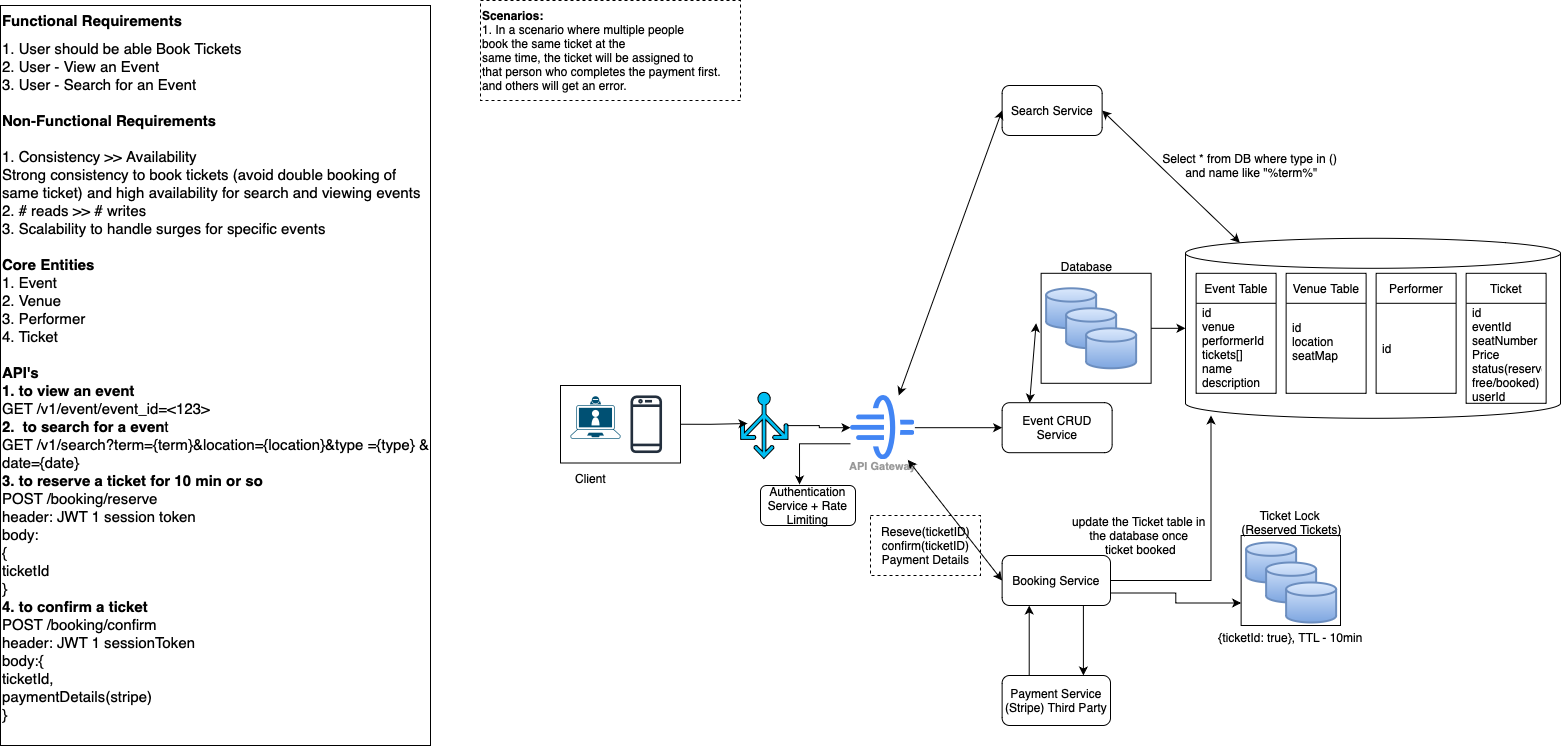

The diagram above was exported from draw.io. Its source (the exported page's mxGraphModel, read from the mxfile embedded in the PNG):
<mxGraphModel dx="2284" dy="1927" grid="1" gridSize="10" guides="1" tooltips="1" connect="1" arrows="1" fold="1" page="1" pageScale="1" pageWidth="850" pageHeight="1100" math="0" shadow="0">
  <root>
    <mxCell id="0" />
    <mxCell id="1" parent="0" />
    <mxCell id="19wDtGTIDmL4TzE4C3oH-1" value="&lt;h1 style=&quot;margin-top: 0px; font-size: 15px;&quot;&gt;&lt;font style=&quot;font-size: 15px;&quot;&gt;Functional Requirements&amp;nbsp;&lt;/font&gt;&lt;/h1&gt;&lt;div style=&quot;font-size: 15px;&quot;&gt;1. User should be able Book Tickets&amp;nbsp;&lt;/div&gt;&lt;div style=&quot;font-size: 15px;&quot;&gt;2. User - View an Event&lt;/div&gt;&lt;div style=&quot;font-size: 15px;&quot;&gt;3. User - Search for an Event&lt;/div&gt;&lt;div style=&quot;font-size: 15px;&quot;&gt;&lt;b&gt;&lt;br&gt;&lt;/b&gt;&lt;/div&gt;&lt;div style=&quot;font-size: 15px;&quot;&gt;&lt;b&gt;Non-Functional Requirements&lt;/b&gt;&amp;nbsp;&lt;/div&gt;&lt;div style=&quot;font-size: 15px;&quot;&gt;&lt;br&gt;&lt;/div&gt;&lt;div style=&quot;font-size: 15px;&quot;&gt;1. Consistency &amp;gt;&amp;gt; Availability&amp;nbsp;&lt;/div&gt;&lt;div style=&quot;font-size: 15px;&quot;&gt;Strong consistency to book tickets (avoid double booking of same ticket) and high availability for search and viewing events&lt;/div&gt;&lt;div style=&quot;font-size: 15px;&quot;&gt;2. # reads &amp;gt;&amp;gt; # writes&amp;nbsp;&lt;/div&gt;&lt;div style=&quot;font-size: 15px;&quot;&gt;3. Scalability to handle surges for specific events&amp;nbsp;&lt;/div&gt;&lt;div style=&quot;font-size: 15px;&quot;&gt;&lt;br&gt;&lt;/div&gt;&lt;div style=&quot;font-size: 15px;&quot;&gt;&lt;b&gt;Core Entities&amp;nbsp;&lt;/b&gt;&lt;/div&gt;&lt;div style=&quot;font-size: 15px;&quot;&gt;1. Event&amp;nbsp;&lt;/div&gt;&lt;div style=&quot;font-size: 15px;&quot;&gt;2. Venue&lt;/div&gt;&lt;div style=&quot;font-size: 15px;&quot;&gt;3. Performer&lt;/div&gt;&lt;div style=&quot;font-size: 15px;&quot;&gt;4. Ticket&lt;/div&gt;&lt;div style=&quot;font-size: 15px;&quot;&gt;&lt;br&gt;&lt;/div&gt;&lt;div style=&quot;font-size: 15px;&quot;&gt;&lt;b&gt;API's&lt;/b&gt;&amp;nbsp;&lt;/div&gt;&lt;div style=&quot;font-size: 15px;&quot;&gt;&lt;b&gt;1. to view an event&lt;/b&gt;&lt;/div&gt;&lt;div style=&quot;font-size: 15px;&quot;&gt;GET /v1/event/event_id=&amp;lt;123&amp;gt; &amp;nbsp;&lt;/div&gt;&lt;div style=&quot;font-size: 15px;&quot;&gt;&lt;span style=&quot;text-align: center;&quot;&gt;&lt;b&gt;2. &amp;nbsp;to search for a even&lt;/b&gt;t&amp;nbsp;&lt;/span&gt;&lt;/div&gt;&lt;div style=&quot;font-size: 15px;&quot;&gt;&lt;span style=&quot;text-align: center;&quot;&gt;GET /v1/search?term={term}&amp;amp;location={location}&amp;amp;type ={type} &amp;amp; date={date}&lt;/span&gt;&lt;/div&gt;&lt;div style=&quot;font-size: 15px;&quot;&gt;&lt;span style=&quot;text-align: center;&quot;&gt;&lt;b&gt;3. to reserve a ticket for 10 min or so&lt;/b&gt;&lt;/span&gt;&lt;/div&gt;&lt;div style=&quot;font-size: 15px;&quot;&gt;&lt;span style=&quot;text-align: center;&quot;&gt;POST /booking/reserve&lt;/span&gt;&lt;/div&gt;&lt;div style=&quot;font-size: 15px;&quot;&gt;&lt;span style=&quot;text-align: center;&quot;&gt;header: JWT 1 session token&lt;/span&gt;&lt;/div&gt;&lt;div style=&quot;font-size: 15px;&quot;&gt;&lt;span style=&quot;text-align: center;&quot;&gt;body:&lt;/span&gt;&lt;/div&gt;&lt;div style=&quot;font-size: 15px;&quot;&gt;&lt;span style=&quot;text-align: center;&quot;&gt;{&lt;/span&gt;&lt;/div&gt;&lt;div style=&quot;font-size: 15px;&quot;&gt;&lt;span style=&quot;text-align: center;&quot;&gt;ticketId&amp;nbsp;&lt;/span&gt;&lt;/div&gt;&lt;div style=&quot;font-size: 15px;&quot;&gt;&lt;span style=&quot;text-align: center;&quot;&gt;}&lt;/span&gt;&lt;/div&gt;&lt;div style=&quot;font-size: 15px;&quot;&gt;&lt;span style=&quot;text-align: center;&quot;&gt;&lt;b&gt;4. to confirm a ticket&amp;nbsp;&lt;/b&gt;&lt;/span&gt;&lt;/div&gt;&lt;div style=&quot;font-size: 15px;&quot;&gt;&lt;span style=&quot;text-align: center;&quot;&gt;POST /booking/confirm&lt;/span&gt;&lt;/div&gt;&lt;div style=&quot;font-size: 15px;&quot;&gt;&lt;span style=&quot;text-align: center;&quot;&gt;header: JWT 1 sessionToken&lt;/span&gt;&lt;/div&gt;&lt;div style=&quot;font-size: 15px;&quot;&gt;&lt;span style=&quot;text-align: center;&quot;&gt;body:{&lt;/span&gt;&lt;/div&gt;&lt;div style=&quot;font-size: 15px;&quot;&gt;&lt;span style=&quot;text-align: center;&quot;&gt;ticketId,&lt;/span&gt;&lt;/div&gt;&lt;div style=&quot;font-size: 15px;&quot;&gt;&lt;span style=&quot;text-align: center;&quot;&gt;paymentDetails(stripe)&lt;/span&gt;&lt;/div&gt;&lt;div style=&quot;font-size: 15px;&quot;&gt;&lt;span style=&quot;text-align: center;&quot;&gt;}&lt;/span&gt;&lt;/div&gt;" style="text;html=1;whiteSpace=wrap;overflow=hidden;rounded=0;strokeColor=default;" vertex="1" parent="1">
      <mxGeometry x="-760" y="-60" width="430" height="740" as="geometry" />
    </mxCell>
    <mxCell id="19wDtGTIDmL4TzE4C3oH-2" value="" style="sketch=0;outlineConnect=0;fontColor=#232F3E;gradientColor=none;fillColor=#232F3D;strokeColor=none;dashed=0;verticalLabelPosition=bottom;verticalAlign=top;align=center;html=1;fontSize=12;fontStyle=0;aspect=fixed;pointerEvents=1;shape=mxgraph.aws4.mobile_client;" vertex="1" parent="1">
      <mxGeometry x="-130" y="328.75" width="31.54" height="60" as="geometry" />
    </mxCell>
    <mxCell id="19wDtGTIDmL4TzE4C3oH-3" value="" style="points=[[0.13,0.225,0],[0.5,0,0],[0.87,0.225,0],[0.885,0.5,0],[0.985,0.99,0],[0.5,1,0],[0.015,0.99,0],[0.115,0.5,0]];verticalLabelPosition=bottom;sketch=0;html=1;verticalAlign=top;aspect=fixed;align=center;pointerEvents=1;shape=mxgraph.cisco19.laptop_video_client;fillColor=#005073;strokeColor=none;" vertex="1" parent="1">
      <mxGeometry x="-190" y="330.75" width="50" height="42.5" as="geometry" />
    </mxCell>
    <mxCell id="19wDtGTIDmL4TzE4C3oH-4" value="" style="rounded=0;whiteSpace=wrap;html=1;fillColor=none;" vertex="1" parent="1">
      <mxGeometry x="-200" y="320" width="120" height="77.5" as="geometry" />
    </mxCell>
    <mxCell id="19wDtGTIDmL4TzE4C3oH-5" style="edgeStyle=orthogonalEdgeStyle;rounded=0;orthogonalLoop=1;jettySize=auto;html=1;entryX=0;entryY=0.5;entryDx=0;entryDy=0;" edge="1" parent="1" source="19wDtGTIDmL4TzE4C3oH-6" target="19wDtGTIDmL4TzE4C3oH-7">
      <mxGeometry relative="1" as="geometry" />
    </mxCell>
    <mxCell id="19wDtGTIDmL4TzE4C3oH-6" value="" style="verticalLabelPosition=bottom;html=1;verticalAlign=top;align=center;strokeColor=default;fillColor=#00BEF2;shape=mxgraph.azure.load_balancer_generic;pointerEvents=1;" vertex="1" parent="1">
      <mxGeometry x="-20" y="326.88" width="47.5" height="66.25" as="geometry" />
    </mxCell>
    <mxCell id="19wDtGTIDmL4TzE4C3oH-35" style="edgeStyle=orthogonalEdgeStyle;rounded=0;orthogonalLoop=1;jettySize=auto;html=1;" edge="1" parent="1" source="19wDtGTIDmL4TzE4C3oH-7" target="19wDtGTIDmL4TzE4C3oH-12">
      <mxGeometry relative="1" as="geometry" />
    </mxCell>
    <mxCell id="19wDtGTIDmL4TzE4C3oH-7" value="API Gateway" style="sketch=0;html=1;verticalAlign=top;labelPosition=center;verticalLabelPosition=bottom;align=center;spacingTop=-6;fontSize=11;fontStyle=1;fontColor=#999999;shape=image;aspect=fixed;imageAspect=0;image=data:image/svg+xml,(base64 omitted: 2164 chars);" vertex="1" parent="1">
      <mxGeometry x="90" y="330" width="64.38" height="64.38" as="geometry" />
    </mxCell>
    <mxCell id="19wDtGTIDmL4TzE4C3oH-8" value="Authentication Service + Rate Limiting" style="rounded=1;whiteSpace=wrap;html=1;" vertex="1" parent="1">
      <mxGeometry y="420" width="95" height="40" as="geometry" />
    </mxCell>
    <mxCell id="19wDtGTIDmL4TzE4C3oH-9" style="edgeStyle=orthogonalEdgeStyle;rounded=0;orthogonalLoop=1;jettySize=auto;html=1;exitX=0;exitY=0.75;exitDx=0;exitDy=0;entryX=0.411;entryY=-0.025;entryDx=0;entryDy=0;entryPerimeter=0;" edge="1" parent="1" source="19wDtGTIDmL4TzE4C3oH-7" target="19wDtGTIDmL4TzE4C3oH-8">
      <mxGeometry relative="1" as="geometry" />
    </mxCell>
    <mxCell id="19wDtGTIDmL4TzE4C3oH-10" style="edgeStyle=orthogonalEdgeStyle;rounded=0;orthogonalLoop=1;jettySize=auto;html=1;exitX=1;exitY=0.5;exitDx=0;exitDy=0;entryX=0.147;entryY=0.47;entryDx=0;entryDy=0;entryPerimeter=0;" edge="1" parent="1" source="19wDtGTIDmL4TzE4C3oH-4" target="19wDtGTIDmL4TzE4C3oH-6">
      <mxGeometry relative="1" as="geometry" />
    </mxCell>
    <mxCell id="19wDtGTIDmL4TzE4C3oH-12" value="Event CRUD Service" style="rounded=1;whiteSpace=wrap;html=1;fillColor=none;" vertex="1" parent="1">
      <mxGeometry x="241.62" y="337.19" width="110" height="50" as="geometry" />
    </mxCell>
    <mxCell id="19wDtGTIDmL4TzE4C3oH-14" value="" style="strokeWidth=2;html=1;shape=mxgraph.flowchart.database;whiteSpace=wrap;fillColor=#dae8fc;gradientColor=#7ea6e0;strokeColor=#6c8ebf;" vertex="1" parent="1">
      <mxGeometry x="285.62" y="222.8" width="50" height="40" as="geometry" />
    </mxCell>
    <mxCell id="19wDtGTIDmL4TzE4C3oH-15" value="" style="strokeWidth=2;html=1;shape=mxgraph.flowchart.database;whiteSpace=wrap;fillColor=#dae8fc;gradientColor=#7ea6e0;strokeColor=#6c8ebf;" vertex="1" parent="1">
      <mxGeometry x="305.62" y="242.8" width="50" height="40" as="geometry" />
    </mxCell>
    <mxCell id="19wDtGTIDmL4TzE4C3oH-16" value="" style="strokeWidth=2;html=1;shape=mxgraph.flowchart.database;whiteSpace=wrap;fillColor=#dae8fc;gradientColor=#7ea6e0;strokeColor=#6c8ebf;" vertex="1" parent="1">
      <mxGeometry x="325.62" y="262.8" width="50" height="40" as="geometry" />
    </mxCell>
    <mxCell id="19wDtGTIDmL4TzE4C3oH-17" value="" style="rounded=0;whiteSpace=wrap;html=1;fillColor=none;" vertex="1" parent="1">
      <mxGeometry x="280.62" y="207.8" width="110" height="110" as="geometry" />
    </mxCell>
    <mxCell id="19wDtGTIDmL4TzE4C3oH-19" value="" style="endArrow=classic;startArrow=classic;html=1;rounded=0;exitX=0.25;exitY=0;exitDx=0;exitDy=0;" edge="1" parent="1" source="19wDtGTIDmL4TzE4C3oH-12">
      <mxGeometry width="50" height="50" relative="1" as="geometry">
        <mxPoint x="225.62" y="307.8" as="sourcePoint" />
        <mxPoint x="275.62" y="257.8" as="targetPoint" />
      </mxGeometry>
    </mxCell>
    <mxCell id="19wDtGTIDmL4TzE4C3oH-20" value="Database" style="text;html=1;align=center;verticalAlign=middle;resizable=0;points=[];autosize=1;strokeColor=none;fillColor=none;" vertex="1" parent="1">
      <mxGeometry x="290.62" y="185.8" width="70" height="30" as="geometry" />
    </mxCell>
    <mxCell id="19wDtGTIDmL4TzE4C3oH-22" value="Event Table" style="swimlane;fontStyle=0;childLayout=stackLayout;horizontal=1;startSize=30;horizontalStack=0;resizeParent=1;resizeParentMax=0;resizeLast=0;collapsible=1;marginBottom=0;whiteSpace=wrap;html=1;" vertex="1" parent="1">
      <mxGeometry x="435.62" y="207.8" width="80" height="120" as="geometry" />
    </mxCell>
    <mxCell id="19wDtGTIDmL4TzE4C3oH-23" value="id&lt;div&gt;venue&lt;/div&gt;&lt;div&gt;performerId&lt;/div&gt;&lt;div&gt;tickets[]&lt;/div&gt;&lt;div&gt;name&lt;/div&gt;&lt;div&gt;description&lt;/div&gt;&lt;div&gt;&lt;br&gt;&lt;/div&gt;" style="text;strokeColor=none;fillColor=none;align=left;verticalAlign=middle;spacingLeft=4;spacingRight=4;overflow=hidden;points=[[0,0.5],[1,0.5]];portConstraint=eastwest;rotatable=0;whiteSpace=wrap;html=1;" vertex="1" parent="19wDtGTIDmL4TzE4C3oH-22">
      <mxGeometry y="30" width="80" height="90" as="geometry" />
    </mxCell>
    <mxCell id="19wDtGTIDmL4TzE4C3oH-26" value="Venue Table" style="swimlane;fontStyle=0;childLayout=stackLayout;horizontal=1;startSize=30;horizontalStack=0;resizeParent=1;resizeParentMax=0;resizeLast=0;collapsible=1;marginBottom=0;whiteSpace=wrap;html=1;" vertex="1" parent="1">
      <mxGeometry x="525.62" y="207.8" width="80" height="120" as="geometry" />
    </mxCell>
    <mxCell id="19wDtGTIDmL4TzE4C3oH-27" value="id&lt;div&gt;location&lt;/div&gt;&lt;div&gt;seatMap&lt;br&gt;&lt;div&gt;&lt;br&gt;&lt;/div&gt;&lt;/div&gt;" style="text;strokeColor=none;fillColor=none;align=left;verticalAlign=middle;spacingLeft=4;spacingRight=4;overflow=hidden;points=[[0,0.5],[1,0.5]];portConstraint=eastwest;rotatable=0;whiteSpace=wrap;html=1;" vertex="1" parent="19wDtGTIDmL4TzE4C3oH-26">
      <mxGeometry y="30" width="80" height="90" as="geometry" />
    </mxCell>
    <mxCell id="19wDtGTIDmL4TzE4C3oH-28" value="Performer" style="swimlane;fontStyle=0;childLayout=stackLayout;horizontal=1;startSize=30;horizontalStack=0;resizeParent=1;resizeParentMax=0;resizeLast=0;collapsible=1;marginBottom=0;whiteSpace=wrap;html=1;" vertex="1" parent="1">
      <mxGeometry x="615.62" y="207.8" width="80" height="120" as="geometry" />
    </mxCell>
    <mxCell id="19wDtGTIDmL4TzE4C3oH-29" value="&lt;div&gt;&lt;div&gt;id&lt;/div&gt;&lt;/div&gt;" style="text;strokeColor=none;fillColor=none;align=left;verticalAlign=middle;spacingLeft=4;spacingRight=4;overflow=hidden;points=[[0,0.5],[1,0.5]];portConstraint=eastwest;rotatable=0;whiteSpace=wrap;html=1;" vertex="1" parent="19wDtGTIDmL4TzE4C3oH-28">
      <mxGeometry y="30" width="80" height="90" as="geometry" />
    </mxCell>
    <mxCell id="19wDtGTIDmL4TzE4C3oH-30" value="Ticket" style="swimlane;fontStyle=0;childLayout=stackLayout;horizontal=1;startSize=30;horizontalStack=0;resizeParent=1;resizeParentMax=0;resizeLast=0;collapsible=1;marginBottom=0;whiteSpace=wrap;html=1;" vertex="1" parent="1">
      <mxGeometry x="705.62" y="207.8" width="80" height="130" as="geometry" />
    </mxCell>
    <mxCell id="19wDtGTIDmL4TzE4C3oH-31" value="&lt;div&gt;&lt;div&gt;id&lt;/div&gt;&lt;/div&gt;&lt;div&gt;eventId&lt;/div&gt;&lt;div&gt;seatNumber&lt;/div&gt;&lt;div&gt;Price&lt;/div&gt;&lt;div&gt;status(reserved/ free/booked)&lt;/div&gt;&lt;div&gt;userId&lt;/div&gt;" style="text;strokeColor=none;fillColor=none;align=left;verticalAlign=middle;spacingLeft=4;spacingRight=4;overflow=hidden;points=[[0,0.5],[1,0.5]];portConstraint=eastwest;rotatable=0;whiteSpace=wrap;html=1;" vertex="1" parent="19wDtGTIDmL4TzE4C3oH-30">
      <mxGeometry y="30" width="80" height="100" as="geometry" />
    </mxCell>
    <mxCell id="19wDtGTIDmL4TzE4C3oH-32" value="" style="shape=cylinder3;whiteSpace=wrap;html=1;boundedLbl=1;backgroundOutline=1;size=15;fillColor=none;" vertex="1" parent="1">
      <mxGeometry x="425" y="172.8" width="375" height="180" as="geometry" />
    </mxCell>
    <mxCell id="19wDtGTIDmL4TzE4C3oH-33" style="edgeStyle=orthogonalEdgeStyle;rounded=0;orthogonalLoop=1;jettySize=auto;html=1;exitX=1;exitY=0.5;exitDx=0;exitDy=0;entryX=0;entryY=0.5;entryDx=0;entryDy=0;entryPerimeter=0;" edge="1" parent="1" source="19wDtGTIDmL4TzE4C3oH-17" target="19wDtGTIDmL4TzE4C3oH-32">
      <mxGeometry relative="1" as="geometry" />
    </mxCell>
    <mxCell id="19wDtGTIDmL4TzE4C3oH-34" value="Search Service" style="rounded=1;whiteSpace=wrap;html=1;" vertex="1" parent="1">
      <mxGeometry x="241.62" y="20" width="100" height="50" as="geometry" />
    </mxCell>
    <mxCell id="19wDtGTIDmL4TzE4C3oH-36" value="" style="endArrow=classic;startArrow=classic;html=1;rounded=0;entryX=0;entryY=0.5;entryDx=0;entryDy=0;exitX=0.75;exitY=0;exitDx=0;exitDy=0;" edge="1" parent="1" source="19wDtGTIDmL4TzE4C3oH-7" target="19wDtGTIDmL4TzE4C3oH-34">
      <mxGeometry width="50" height="50" relative="1" as="geometry">
        <mxPoint x="160" y="100" as="sourcePoint" />
        <mxPoint x="210" y="50" as="targetPoint" />
      </mxGeometry>
    </mxCell>
    <mxCell id="19wDtGTIDmL4TzE4C3oH-37" value="" style="endArrow=classic;startArrow=classic;html=1;rounded=0;exitX=1;exitY=0.5;exitDx=0;exitDy=0;entryX=0.145;entryY=0;entryDx=0;entryDy=4.35;entryPerimeter=0;" edge="1" parent="1" source="19wDtGTIDmL4TzE4C3oH-34" target="19wDtGTIDmL4TzE4C3oH-32">
      <mxGeometry width="50" height="50" relative="1" as="geometry">
        <mxPoint x="370" y="110" as="sourcePoint" />
        <mxPoint x="420" y="60" as="targetPoint" />
      </mxGeometry>
    </mxCell>
    <mxCell id="19wDtGTIDmL4TzE4C3oH-38" value="Select * from DB where type in ()&amp;nbsp;&lt;div&gt;and name like &quot;%term%&quot;&lt;/div&gt;" style="text;html=1;align=center;verticalAlign=middle;resizable=0;points=[];autosize=1;strokeColor=none;fillColor=none;" vertex="1" parent="1">
      <mxGeometry x="390.62" y="80" width="200" height="40" as="geometry" />
    </mxCell>
    <mxCell id="19wDtGTIDmL4TzE4C3oH-46" style="edgeStyle=orthogonalEdgeStyle;rounded=0;orthogonalLoop=1;jettySize=auto;html=1;exitX=0.75;exitY=1;exitDx=0;exitDy=0;entryX=0.75;entryY=0;entryDx=0;entryDy=0;" edge="1" parent="1" source="19wDtGTIDmL4TzE4C3oH-39" target="19wDtGTIDmL4TzE4C3oH-44">
      <mxGeometry relative="1" as="geometry" />
    </mxCell>
    <mxCell id="19wDtGTIDmL4TzE4C3oH-55" style="edgeStyle=orthogonalEdgeStyle;rounded=0;orthogonalLoop=1;jettySize=auto;html=1;exitX=1;exitY=0.75;exitDx=0;exitDy=0;entryX=0;entryY=0.75;entryDx=0;entryDy=0;" edge="1" parent="1" source="19wDtGTIDmL4TzE4C3oH-39" target="19wDtGTIDmL4TzE4C3oH-53">
      <mxGeometry relative="1" as="geometry" />
    </mxCell>
    <mxCell id="19wDtGTIDmL4TzE4C3oH-39" value="Booking Service" style="rounded=1;whiteSpace=wrap;html=1;" vertex="1" parent="1">
      <mxGeometry x="241.62" y="490" width="108.38" height="50" as="geometry" />
    </mxCell>
    <mxCell id="19wDtGTIDmL4TzE4C3oH-40" value="" style="endArrow=classic;startArrow=classic;html=1;rounded=0;entryX=0;entryY=0.5;entryDx=0;entryDy=0;" edge="1" parent="1" source="19wDtGTIDmL4TzE4C3oH-7" target="19wDtGTIDmL4TzE4C3oH-39">
      <mxGeometry width="50" height="50" relative="1" as="geometry">
        <mxPoint x="150" y="590" as="sourcePoint" />
        <mxPoint x="200" y="540" as="targetPoint" />
      </mxGeometry>
    </mxCell>
    <mxCell id="19wDtGTIDmL4TzE4C3oH-41" value="Reseve(ticketID)&lt;div&gt;confirm(ticketID)&lt;/div&gt;&lt;div&gt;Payment Details&lt;/div&gt;" style="text;html=1;align=center;verticalAlign=middle;resizable=0;points=[];autosize=1;strokeColor=default;fillColor=none;dashed=1;" vertex="1" parent="1">
      <mxGeometry x="110" y="450" width="110" height="60" as="geometry" />
    </mxCell>
    <mxCell id="19wDtGTIDmL4TzE4C3oH-43" style="edgeStyle=orthogonalEdgeStyle;rounded=0;orthogonalLoop=1;jettySize=auto;html=1;exitX=1;exitY=0.5;exitDx=0;exitDy=0;entryX=0.068;entryY=0.984;entryDx=0;entryDy=0;entryPerimeter=0;" edge="1" parent="1" source="19wDtGTIDmL4TzE4C3oH-39" target="19wDtGTIDmL4TzE4C3oH-32">
      <mxGeometry relative="1" as="geometry" />
    </mxCell>
    <mxCell id="19wDtGTIDmL4TzE4C3oH-47" style="edgeStyle=orthogonalEdgeStyle;rounded=0;orthogonalLoop=1;jettySize=auto;html=1;exitX=0.25;exitY=0;exitDx=0;exitDy=0;entryX=0.25;entryY=1;entryDx=0;entryDy=0;" edge="1" parent="1" source="19wDtGTIDmL4TzE4C3oH-44" target="19wDtGTIDmL4TzE4C3oH-39">
      <mxGeometry relative="1" as="geometry" />
    </mxCell>
    <mxCell id="19wDtGTIDmL4TzE4C3oH-44" value="Payment Service&lt;div&gt;(Stripe) Third Party&lt;/div&gt;" style="rounded=1;whiteSpace=wrap;html=1;" vertex="1" parent="1">
      <mxGeometry x="241.62" y="610" width="108.38" height="50" as="geometry" />
    </mxCell>
    <mxCell id="19wDtGTIDmL4TzE4C3oH-48" value="Client" style="text;html=1;align=center;verticalAlign=middle;resizable=0;points=[];autosize=1;strokeColor=none;fillColor=none;" vertex="1" parent="1">
      <mxGeometry x="-195" y="398" width="50" height="30" as="geometry" />
    </mxCell>
    <mxCell id="19wDtGTIDmL4TzE4C3oH-49" value="update the Ticket table in&amp;nbsp;&lt;div&gt;the database once&amp;nbsp;&lt;/div&gt;&lt;div&gt;ticket booked&lt;/div&gt;" style="text;html=1;align=center;verticalAlign=middle;resizable=0;points=[];autosize=1;strokeColor=none;fillColor=none;" vertex="1" parent="1">
      <mxGeometry x="300" y="440" width="160" height="60" as="geometry" />
    </mxCell>
    <mxCell id="19wDtGTIDmL4TzE4C3oH-50" value="" style="strokeWidth=2;html=1;shape=mxgraph.flowchart.database;whiteSpace=wrap;fillColor=#dae8fc;gradientColor=#7ea6e0;strokeColor=#6c8ebf;" vertex="1" parent="1">
      <mxGeometry x="485.62" y="477" width="50" height="40" as="geometry" />
    </mxCell>
    <mxCell id="19wDtGTIDmL4TzE4C3oH-51" value="" style="strokeWidth=2;html=1;shape=mxgraph.flowchart.database;whiteSpace=wrap;fillColor=#dae8fc;gradientColor=#7ea6e0;strokeColor=#6c8ebf;" vertex="1" parent="1">
      <mxGeometry x="505.62" y="497" width="50" height="40" as="geometry" />
    </mxCell>
    <mxCell id="19wDtGTIDmL4TzE4C3oH-52" value="" style="strokeWidth=2;html=1;shape=mxgraph.flowchart.database;whiteSpace=wrap;fillColor=#dae8fc;gradientColor=#7ea6e0;strokeColor=#6c8ebf;" vertex="1" parent="1">
      <mxGeometry x="525.62" y="517" width="50" height="40" as="geometry" />
    </mxCell>
    <mxCell id="19wDtGTIDmL4TzE4C3oH-53" value="" style="rounded=0;whiteSpace=wrap;html=1;fillColor=none;" vertex="1" parent="1">
      <mxGeometry x="480.62" y="470" width="99.38" height="90" as="geometry" />
    </mxCell>
    <mxCell id="19wDtGTIDmL4TzE4C3oH-54" value="Ticket Lock&amp;nbsp;&lt;div&gt;(Reserved Tickets)&lt;/div&gt;" style="text;html=1;align=center;verticalAlign=middle;resizable=0;points=[];autosize=1;strokeColor=none;fillColor=none;" vertex="1" parent="1">
      <mxGeometry x="470.62" y="437" width="120" height="40" as="geometry" />
    </mxCell>
    <mxCell id="19wDtGTIDmL4TzE4C3oH-56" value="{ticketId: true}, TTL - 10min" style="text;html=1;align=center;verticalAlign=middle;resizable=0;points=[];autosize=1;strokeColor=none;fillColor=none;" vertex="1" parent="1">
      <mxGeometry x="445.31" y="557" width="170" height="30" as="geometry" />
    </mxCell>
    <mxCell id="19wDtGTIDmL4TzE4C3oH-57" value="&lt;div&gt;&lt;b&gt;Scenarios:&lt;/b&gt;&lt;/div&gt;1. In a scenario where multiple people&amp;nbsp;&lt;div&gt;book the same ticket at the&amp;nbsp;&lt;div&gt;same time, the ticket will be assigned to&amp;nbsp;&lt;div&gt;that person who completes the payment first.&lt;/div&gt;&lt;/div&gt;&lt;/div&gt;&lt;div&gt;and others will get an error.&lt;/div&gt;" style="text;html=1;align=left;verticalAlign=middle;resizable=0;points=[];autosize=1;strokeColor=default;fillColor=none;dashed=1;" vertex="1" parent="1">
      <mxGeometry x="-280" y="-65" width="260" height="100" as="geometry" />
    </mxCell>
  </root>
</mxGraphModel>